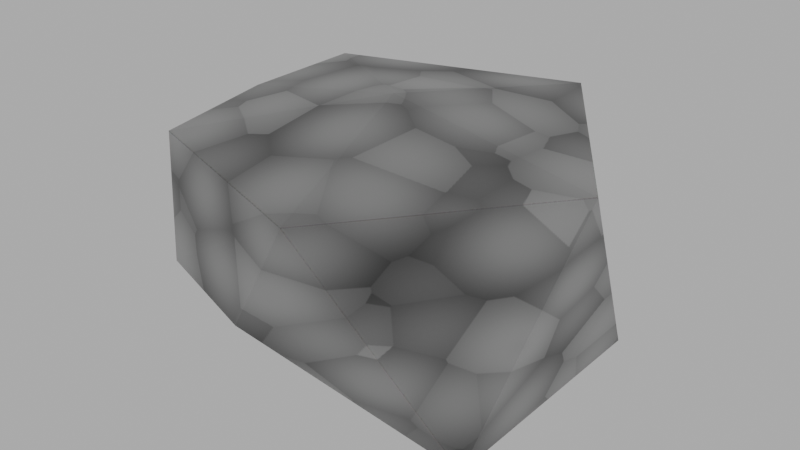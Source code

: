 # Source: Rock_01.blend  (saved by Blender 4.3.32; exported with 4.5.12 LTS)
import bpy
from mathutils import Matrix  # noqa: F401  (used for matrix-valued properties, if any)

bpy.ops.wm.read_factory_settings(use_empty=True)
scene = bpy.context.scene
scene.name = 'Scene'

# ---- collections
col_collection = bpy.data.collections.new('Collection'); scene.collection.children.link(col_collection)

# ---- images (referenced by path relative to the original .blend; pixels are not part of the script)
import os
ASSET_DIR = os.environ.get("B2B_ASSET_DIR", "")  # directory of the original .blend (textures are referenced by path, not embedded)
HERE = os.path.dirname(os.path.abspath(__file__))  # packed textures are extracted next to this script under _unpacked/

def load_image(name, relpath, width, height, colorspace="sRGB"):
    """Load a texture the original file referenced (path relative to the .blend, or extracted next to this script)."""
    p = next((c for c in (os.path.join(HERE, relpath), os.path.join(ASSET_DIR, relpath)) if relpath and os.path.exists(c)), "")
    if p:
        img = bpy.data.images.load(p, check_existing=True)
        img.name = name
    else:  # same state as the original file: an image datablock whose file is absent (Cycles renders it pink)
        img = bpy.data.images.new(name, width, height)
        img.source = "FILE"
        img.filepath = "//" + (relpath or name)
    img.colorspace_settings.name = colorspace
    return img
img_rock_combined_01 = load_image('Rock_Combined_01', '_unpacked/Rock_Combined_01.923af71b.png', 1024, 1024, 'Non-Color')

# ---- materials (node trees are filled in below, after node groups)
mat_material = bpy.data.materials.new('Material')

# ---- material node trees
mat_material.use_nodes = True; mat_material.node_tree.nodes.clear()
_N = mat_material.node_tree.nodes; _L = mat_material.node_tree.links
n0 = _N.new('ShaderNodeBsdfPrincipled'); n0.name = 'Principled BSDF'; n0.location = (10, 300)
n1 = _N.new('ShaderNodeOutputMaterial'); n1.name = 'Material Output'; n1.location = (300, 300)
n2 = _N.new('ShaderNodeTexImage'); n2.name = 'Image Texture'; n2.location = (-396, 345)
n2.image = img_rock_combined_01
_L.new(n0.outputs[0], n1.inputs[0])
_L.new(n2.outputs[0], n0.inputs[0])
n1.is_active_output = True

# ---- world
world_world = bpy.data.worlds.new('World'); scene.world = world_world
world_world.use_nodes = True; world_world.node_tree.nodes.clear()
_N = world_world.node_tree.nodes; _L = world_world.node_tree.links
n0 = _N.new('ShaderNodeOutputWorld'); n0.name = 'World Output'; n0.location = (300, 300)
n1 = _N.new('ShaderNodeBackground'); n1.name = 'Background'; n1.location = (10, 300)
n1.inputs[0].default_value = (0.5078, 0.5078, 0.5078, 1.0)
_L.new(n1.outputs[0], n0.inputs[0])
n0.is_active_output = True
world_world.color = (0.05088, 0.05088, 0.05088)
world_world.sun_shadow_jitter_overblur = 0.0

# ---- meshes
me_icosphere_000 = bpy.data.meshes.new('Icosphere.000')
me_icosphere_000.from_pydata([(0.1415, 0.2289, -0.4327), (0.4448, 0.2202, 0.005504), (-0.368, 0.2274, 0.0008898), (-0.3433, 0.2128, 0.2589), (0.004731, -0.001016, 0.4287), (-0.05653, -0.1315, 0.253), (-0.4108, -0.0007252, -0.1328), (-0.4024, 0.01021, 0.1147), (-0.2481, 0.0008467, 0.3446), (-0.0005198, 0.2961, 0.0003823), (-0.3686, 0.2274, -0.2665), (0.1418, 0.236, 0.4407), (0.3705, -0.2267, -0.2681), (-0.1416, -0.2274, -0.4323), (0.3714, -0.2274, 0.2665), (6.913e-05, -0.2384, 9.39e-05)], [], [(0, 12, 13), (5, 4, 8), (12, 1, 14), (11, 3, 8), (7, 5, 8), (1, 0, 9), (1, 12, 0), (3, 2, 7), (11, 1, 9), (10, 0, 13), (11, 14, 1), (0, 10, 9), (6, 10, 13), (5, 7, 15), (4, 11, 8), (4, 5, 14), (3, 11, 9), (2, 10, 7), (2, 3, 9), (14, 11, 4), (10, 2, 9), (7, 6, 13), (3, 7, 8), (10, 6, 7), (15, 13, 12), (15, 7, 13), (14, 15, 12), (15, 14, 5)])
me_icosphere_000.polygons.foreach_set('use_smooth', [True] * 28)
_k = set([(0, 1), (0, 9), (0, 10), (0, 12), (0, 13), (1, 9), (1, 11), (1, 12), (1, 14), (2, 3), (2, 7), (2, 9), (2, 10), (3, 7), (3, 8), (3, 9), (3, 11), (4, 5), (4, 8), (4, 11), (4, 14), (5, 8), (5, 14), (5, 15), (6, 7), (6, 10), (6, 13), (7, 8), (7, 10), (7, 13), (7, 15), (8, 11), (9, 10), (9, 11), (10, 13), (11, 14), (12, 13), (12, 14), (12, 15), (13, 15), (14, 15)])
me_icosphere_000.attributes.new('sharp_edge', 'BOOLEAN', 'EDGE').data.foreach_set('value', [ (min(e.vertices), max(e.vertices)) in _k for e in me_icosphere_000.edges])
_uv = me_icosphere_000.uv_layers.new(name='UVMap')
_uv.uv.foreach_set('vector', [0.4496, 0.4633, 0.7146, 0.3105, 0.7146, 0.6175, 0.2465, 0.1209, 0.2501, 0.005257, 0.3785, 0.06659, 0.9936, 0.3092, 0.9936, 0.559, 0.7515, 0.384, 0.5929, 0.6782, 0.8711, 0.7792, 0.7692, 0.8769, 0.4588, 0.2026, 0.2465, 0.1209, 0.3785, 0.06659, 0.3151, 0.9955, 0.02371, 0.9087, 0.2337, 0.7565, 0.4895, 0.2222, 0.7146, 0.3105, 0.4496, 0.4633, 0.7843, 0.1238, 0.6429, 0.1671, 0.6736, 0.02911, 0.4978, 0.7546, 0.3151, 0.9955, 0.2337, 0.7565, 0.4837, 0.7116, 0.4496, 0.4633, 0.7146, 0.6175, 0.7226, 0.6941, 0.7515, 0.384, 0.9936, 0.559, 0.02371, 0.9087, 0.02371, 0.6026, 0.2337, 0.7565, 0.5352, 0.05856, 0.4955, 0.2061, 0.3525, 0.005427, 0.2465, 0.1209, 0.4588, 0.2026, 0.1893, 0.2702, 0.6241, 0.8315, 0.5929, 0.6782, 0.7692, 0.8769, 0.2501, 0.005257, 0.2465, 0.1209, 0.004612, 0.09903, 0.3133, 0.5232, 0.4978, 0.7546, 0.2337, 0.7565, 0.6429, 0.1671, 0.4955, 0.2061, 0.6736, 0.02911, 0.1689, 0.5557, 0.3133, 0.5232, 0.2337, 0.7565, 0.4358, 0.8769, 0.5929, 0.6782, 0.6241, 0.8315, 0.02371, 0.6026, 0.1689, 0.5557, 0.2337, 0.7565, 0.4588, 0.2026, 0.4598, 0.3423, 0.2634, 0.5182, 0.7843, 0.1238, 0.6736, 0.02911, 0.8069, 0.005427, 0.4955, 0.2061, 0.5352, 0.05856, 0.6736, 0.02911, 0.1893, 0.2702, 0.2634, 0.5182, 0.004612, 0.3969, 0.1893, 0.2702, 0.4588, 0.2026, 0.2634, 0.5182, 0.004612, 0.09903, 0.1893, 0.2702, 0.004612, 0.3969, 0.1893, 0.2702, 0.004612, 0.09903, 0.2465, 0.1209])
me_icosphere_000.materials.append(mat_material)
me_icosphere_000.update()
me_icosphere_000.normals_split_custom_set([tuple(v) for v in zip(*[iter([0.3001, -0.1871, -0.9354, 0.3001, -0.1871, -0.9354, 0.3001, -0.1871, -0.9354, -0.2149, -0.7466, 0.6296, -0.2149, -0.7466, 0.6296, -0.2149, -0.7466, 0.6296, 0.9867, -0.1628, -0.001868, 0.9867, -0.1628, -0.001868, 0.9867, -0.1628, -0.001868, -0.3519, 0.2108, 0.912, -0.3519, 0.2108, 0.912, -0.3519, 0.2108, 0.912, -0.4532, -0.8528, 0.2594, -0.4555, -0.8484, 0.2697, -0.4559, -0.8476, 0.2715, 0.1683, 0.9809, -0.09702, 0.1683, 0.9809, -0.09702, 0.1683, 0.9809, -0.09702, 0.8067, 0.2052, -0.5542, 0.8067, 0.2052, -0.5542, 0.8067, 0.2052, -0.5542, -0.9723, 0.209, 0.1047, -0.9723, 0.209, 0.1047, -0.9723, 0.209, 0.1047, 0.1666, 0.9827, 0.08042, 0.1666, 0.9827, 0.08042, 0.1666, 0.9827, 0.08042, -0.3048, 0.1882, -0.9336, -0.3048, 0.1882, -0.9336, -0.3048, 0.1882, -0.9336, 0.8088, 0.1916, 0.556, 0.8088, 0.1916, 0.556, 0.8088, 0.1916, 0.556, -0.0589, 0.9833, -0.1719, -0.0589, 0.9833, -0.1719, -0.0589, 0.9833, -0.1719, -0.797, -0.1887, -0.5737, -0.797, -0.1887, -0.5737, -0.797, -0.1887, -0.5737, -0.4555, -0.8484, 0.2697, -0.4532, -0.8528, 0.2594, -0.4532, -0.8529, 0.2591, -0.312, 0.1328, 0.9408, -0.312, 0.1328, 0.9408, -0.312, 0.1328, 0.9408, -0.189, -0.7556, 0.6272, -0.189, -0.7556, 0.6272, -0.189, -0.7556, 0.6272, -0.1103, 0.9793, 0.1695, -0.1103, 0.9793, 0.1695, -0.1103, 0.9793, 0.1695, -0.9875, 0.1578, 0.002469, -0.9875, 0.1578, 0.002469, -0.9875, 0.1578, 0.002469, -0.1832, 0.9804, 0.07301, -0.1832, 0.9804, 0.07301, -0.1832, 0.9804, 0.07301, 0.2834, -0.2114, 0.9354, 0.2834, -0.2114, 0.9354, 0.2834, -0.2114, 0.9354, -0.1838, 0.983, 0.0005077, -0.1838, 0.983, 0.0005077, -0.1838, 0.983, 0.0005077, -0.6062, -0.7934, 0.05565, -0.6062, -0.7934, 0.05565, -0.6062, -0.7934, 0.05565, -0.8238, -0.1489, 0.547, -0.8238, -0.1489, 0.547, -0.8238, -0.1489, 0.547, -0.9804, 0.1956, 0.02466, -0.9804, 0.1956, 0.02466, -0.9804, 0.1956, 0.02466, 0.01065, -0.9995, -0.02895, 0.01065, -0.9995, -0.02895, 0.01065, -0.9995, -0.02895, -0.4915, -0.8597, 0.1392, -0.4915, -0.8597, 0.1392, -0.4915, -0.8597, 0.1392, 0.03062, -0.9995, -0.001366, 0.03062, -0.9995, -0.001366, 0.03062, -0.9995, -0.001366, -0.2159, -0.9158, 0.3388, -0.2159, -0.9158, 0.3388, -0.2159, -0.9158, 0.3388])] * 3)])

# ---- objects
ob_nature_rock_01 = bpy.data.objects.new('Nature_Rock_01', me_icosphere_000)

# ---- transforms, parenting, visibility, modifiers, constraints
ob_nature_rock_01.location = (0.0, 0.0, 0.0)
ob_nature_rock_01.rotation_euler = (1.571, -0.0, 0.0)
ob_nature_rock_01.color = (0.8, 0.8, 0.8, 1.0)

# ---- collection membership
col_collection.objects.link(ob_nature_rock_01)

# ---- scene / render settings (as saved in the file)
scene.frame_start = 1; scene.frame_end = 250; scene.frame_set(1)
scene.render.engine = 'CYCLES'
bpy.context.view_layer.update()

# ---- added for rendering (the .blend has no active camera): camera
cam_auto = bpy.data.cameras.new('AutoCamera')
cam_auto.lens = 50.0
cam_auto.sensor_width = 36.0
cam_auto.clip_end = 1000.0
ob_auto_camera = bpy.data.objects.new('AutoCamera', cam_auto)
scene.collection.objects.link(ob_auto_camera)
ob_auto_camera.location = (1.25159, -1.48554, 1.01654)
ob_auto_camera.rotation_euler = (1.09748, -7.21219e-08, 0.694738)
scene.camera = ob_auto_camera
bpy.context.view_layer.update()
